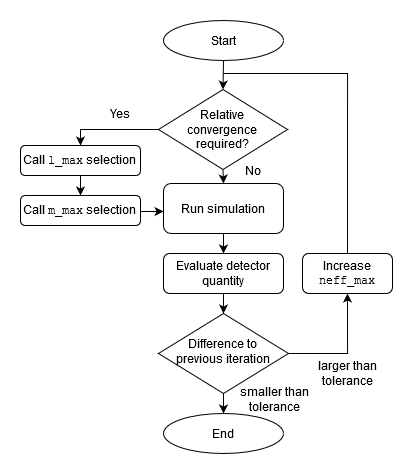

The diagram above was exported from draw.io. Its source (the exported page's mxGraphModel, read from the mxfile embedded in the PNG):
<mxGraphModel dx="1041" dy="1780" grid="1" gridSize="10" guides="1" tooltips="1" connect="1" arrows="1" fold="1" page="1" pageScale="1" pageWidth="827" pageHeight="1169" math="0" shadow="0">
  <root>
    <mxCell id="WIyWlLk6GJQsqaUBKTNV-0" />
    <mxCell id="WIyWlLk6GJQsqaUBKTNV-1" parent="WIyWlLk6GJQsqaUBKTNV-0" />
    <mxCell id="UzbW8IhdwUj0seIO155i-0" value="Call &lt;font face=&quot;Courier New&quot;&gt;l_max&lt;/font&gt; &lt;font face=&quot;Courier New&quot;&gt;&lt;font face=&quot;Helvetica&quot;&gt;selection&lt;/font&gt;&lt;br&gt;&lt;/font&gt;" style="rounded=1;whiteSpace=wrap;html=1;fontSize=12;glass=0;strokeWidth=1;shadow=0;" vertex="1" parent="WIyWlLk6GJQsqaUBKTNV-1">
      <mxGeometry x="463" y="32" width="120" height="30" as="geometry" />
    </mxCell>
    <mxCell id="UzbW8IhdwUj0seIO155i-1" style="edgeStyle=orthogonalEdgeStyle;rounded=0;orthogonalLoop=1;jettySize=auto;html=1;entryX=0.5;entryY=1;entryDx=0;entryDy=0;entryPerimeter=0;" edge="1" parent="WIyWlLk6GJQsqaUBKTNV-1" source="UzbW8IhdwUj0seIO155i-2" target="UzbW8IhdwUj0seIO155i-7">
      <mxGeometry relative="1" as="geometry" />
    </mxCell>
    <mxCell id="UzbW8IhdwUj0seIO155i-2" value="Difference to&lt;br&gt; previous iteration" style="rhombus;whiteSpace=wrap;html=1;shadow=0;fontFamily=Helvetica;fontSize=12;align=center;strokeWidth=1;spacing=6;spacingTop=-4;" vertex="1" parent="WIyWlLk6GJQsqaUBKTNV-1">
      <mxGeometry x="601" y="200" width="130" height="80" as="geometry" />
    </mxCell>
    <mxCell id="UzbW8IhdwUj0seIO155i-3" value="Evaluate detector quantity" style="rounded=1;whiteSpace=wrap;html=1;" vertex="1" parent="WIyWlLk6GJQsqaUBKTNV-1">
      <mxGeometry x="606" y="140" width="120" height="40" as="geometry" />
    </mxCell>
    <mxCell id="UzbW8IhdwUj0seIO155i-5" value="" style="endArrow=classic;html=1;exitX=0.5;exitY=1;exitDx=0;exitDy=0;" edge="1" parent="WIyWlLk6GJQsqaUBKTNV-1" source="UzbW8IhdwUj0seIO155i-3" target="UzbW8IhdwUj0seIO155i-2">
      <mxGeometry width="50" height="50" relative="1" as="geometry">
        <mxPoint x="836" y="310" as="sourcePoint" />
        <mxPoint x="886" y="260" as="targetPoint" />
      </mxGeometry>
    </mxCell>
    <mxCell id="UzbW8IhdwUj0seIO155i-6" style="edgeStyle=orthogonalEdgeStyle;rounded=0;orthogonalLoop=1;jettySize=auto;html=1;exitX=0.5;exitY=0;exitDx=0;exitDy=0;endArrow=none;endFill=0;" edge="1" parent="WIyWlLk6GJQsqaUBKTNV-1" source="UzbW8IhdwUj0seIO155i-7">
      <mxGeometry relative="1" as="geometry">
        <Array as="points">
          <mxPoint x="791" y="-40" />
          <mxPoint x="666" y="-40" />
        </Array>
        <mxPoint x="666" y="-40" as="targetPoint" />
      </mxGeometry>
    </mxCell>
    <mxCell id="UzbW8IhdwUj0seIO155i-7" value="Increase &lt;font face=&quot;Courier New&quot;&gt;neff_max&lt;/font&gt;" style="rounded=1;whiteSpace=wrap;html=1;" vertex="1" parent="WIyWlLk6GJQsqaUBKTNV-1">
      <mxGeometry x="745" y="140" width="90" height="40" as="geometry" />
    </mxCell>
    <mxCell id="UzbW8IhdwUj0seIO155i-8" value="larger than tolerance" style="text;html=1;strokeColor=none;fillColor=none;align=center;verticalAlign=middle;whiteSpace=wrap;rounded=0;" vertex="1" parent="WIyWlLk6GJQsqaUBKTNV-1">
      <mxGeometry x="750" y="250" width="80" height="20" as="geometry" />
    </mxCell>
    <mxCell id="UzbW8IhdwUj0seIO155i-9" value="Start" style="ellipse;whiteSpace=wrap;html=1;" vertex="1" parent="WIyWlLk6GJQsqaUBKTNV-1">
      <mxGeometry x="606" y="-93" width="120" height="40" as="geometry" />
    </mxCell>
    <mxCell id="UzbW8IhdwUj0seIO155i-10" value="" style="endArrow=classic;html=1;exitX=0.5;exitY=1;exitDx=0;exitDy=0;entryX=0.5;entryY=0;entryDx=0;entryDy=0;" edge="1" parent="WIyWlLk6GJQsqaUBKTNV-1" source="UzbW8IhdwUj0seIO155i-9" target="UzbW8IhdwUj0seIO155i-14">
      <mxGeometry width="50" height="50" relative="1" as="geometry">
        <mxPoint x="546" y="130" as="sourcePoint" />
        <mxPoint x="596" y="80" as="targetPoint" />
      </mxGeometry>
    </mxCell>
    <mxCell id="UzbW8IhdwUj0seIO155i-11" value="End" style="ellipse;whiteSpace=wrap;html=1;" vertex="1" parent="WIyWlLk6GJQsqaUBKTNV-1">
      <mxGeometry x="606" y="300" width="120" height="40" as="geometry" />
    </mxCell>
    <mxCell id="UzbW8IhdwUj0seIO155i-12" value="" style="endArrow=classic;html=1;exitX=0.5;exitY=1;exitDx=0;exitDy=0;entryX=0.5;entryY=0;entryDx=0;entryDy=0;" edge="1" parent="WIyWlLk6GJQsqaUBKTNV-1" source="UzbW8IhdwUj0seIO155i-2" target="UzbW8IhdwUj0seIO155i-11">
      <mxGeometry width="50" height="50" relative="1" as="geometry">
        <mxPoint x="696" y="330" as="sourcePoint" />
        <mxPoint x="746" y="280" as="targetPoint" />
      </mxGeometry>
    </mxCell>
    <mxCell id="UzbW8IhdwUj0seIO155i-13" value="smaller than tolerance" style="text;html=1;strokeColor=none;fillColor=none;align=center;verticalAlign=middle;whiteSpace=wrap;rounded=0;" vertex="1" parent="WIyWlLk6GJQsqaUBKTNV-1">
      <mxGeometry x="677" y="276" width="80" height="20" as="geometry" />
    </mxCell>
    <mxCell id="UzbW8IhdwUj0seIO155i-14" value="Relative&lt;br&gt;&lt;div&gt; convergence &lt;br&gt;&lt;/div&gt;&lt;div&gt;required?&lt;/div&gt;" style="rhombus;whiteSpace=wrap;html=1;" vertex="1" parent="WIyWlLk6GJQsqaUBKTNV-1">
      <mxGeometry x="601" y="-24" width="129" height="80" as="geometry" />
    </mxCell>
    <mxCell id="UzbW8IhdwUj0seIO155i-16" value="Run simulation" style="rounded=1;whiteSpace=wrap;html=1;fontSize=12;glass=0;strokeWidth=1;shadow=0;" vertex="1" parent="WIyWlLk6GJQsqaUBKTNV-1">
      <mxGeometry x="606" y="70" width="120" height="50" as="geometry" />
    </mxCell>
    <mxCell id="UzbW8IhdwUj0seIO155i-30" value="" style="endArrow=classic;html=1;exitX=0;exitY=0.5;exitDx=0;exitDy=0;entryX=0.5;entryY=0;entryDx=0;entryDy=0;edgeStyle=orthogonalEdgeStyle;rounded=0;" edge="1" parent="WIyWlLk6GJQsqaUBKTNV-1" source="UzbW8IhdwUj0seIO155i-14" target="UzbW8IhdwUj0seIO155i-0">
      <mxGeometry width="50" height="50" relative="1" as="geometry">
        <mxPoint x="520" y="70" as="sourcePoint" />
        <mxPoint x="570" y="20" as="targetPoint" />
      </mxGeometry>
    </mxCell>
    <mxCell id="UzbW8IhdwUj0seIO155i-31" value="" style="endArrow=classic;html=1;exitX=0.5;exitY=1;exitDx=0;exitDy=0;entryX=0.5;entryY=0;entryDx=0;entryDy=0;edgeStyle=orthogonalEdgeStyle;rounded=0;" edge="1" parent="WIyWlLk6GJQsqaUBKTNV-1" source="UzbW8IhdwUj0seIO155i-0" target="UzbW8IhdwUj0seIO155i-36">
      <mxGeometry width="50" height="50" relative="1" as="geometry">
        <mxPoint x="490" y="210" as="sourcePoint" />
        <mxPoint x="540" y="160" as="targetPoint" />
        <Array as="points" />
      </mxGeometry>
    </mxCell>
    <mxCell id="UzbW8IhdwUj0seIO155i-32" value="" style="endArrow=classic;html=1;exitX=0.5;exitY=1;exitDx=0;exitDy=0;entryX=0.5;entryY=0;entryDx=0;entryDy=0;" edge="1" parent="WIyWlLk6GJQsqaUBKTNV-1" source="UzbW8IhdwUj0seIO155i-14" target="UzbW8IhdwUj0seIO155i-16">
      <mxGeometry width="50" height="50" relative="1" as="geometry">
        <mxPoint x="580" y="80" as="sourcePoint" />
        <mxPoint x="630" y="30" as="targetPoint" />
      </mxGeometry>
    </mxCell>
    <mxCell id="UzbW8IhdwUj0seIO155i-33" value="" style="endArrow=classic;html=1;exitX=0.5;exitY=1;exitDx=0;exitDy=0;entryX=0.5;entryY=0;entryDx=0;entryDy=0;" edge="1" parent="WIyWlLk6GJQsqaUBKTNV-1" source="UzbW8IhdwUj0seIO155i-16" target="UzbW8IhdwUj0seIO155i-3">
      <mxGeometry width="50" height="50" relative="1" as="geometry">
        <mxPoint x="660" y="170" as="sourcePoint" />
        <mxPoint x="710" y="120" as="targetPoint" />
      </mxGeometry>
    </mxCell>
    <mxCell id="UzbW8IhdwUj0seIO155i-34" value="Yes" style="text;html=1;strokeColor=none;fillColor=none;align=center;verticalAlign=middle;whiteSpace=wrap;rounded=0;" vertex="1" parent="WIyWlLk6GJQsqaUBKTNV-1">
      <mxGeometry x="543" y="-10" width="40" height="20" as="geometry" />
    </mxCell>
    <mxCell id="UzbW8IhdwUj0seIO155i-35" value="No" style="text;html=1;strokeColor=none;fillColor=none;align=center;verticalAlign=middle;whiteSpace=wrap;rounded=0;" vertex="1" parent="WIyWlLk6GJQsqaUBKTNV-1">
      <mxGeometry x="676" y="47" width="40" height="20" as="geometry" />
    </mxCell>
    <mxCell id="UzbW8IhdwUj0seIO155i-38" value="" style="edgeStyle=orthogonalEdgeStyle;rounded=0;orthogonalLoop=1;jettySize=auto;html=1;endArrow=classic;endFill=1;" edge="1" parent="WIyWlLk6GJQsqaUBKTNV-1" source="UzbW8IhdwUj0seIO155i-36" target="UzbW8IhdwUj0seIO155i-16">
      <mxGeometry relative="1" as="geometry">
        <Array as="points">
          <mxPoint x="606" y="98" />
        </Array>
      </mxGeometry>
    </mxCell>
    <mxCell id="UzbW8IhdwUj0seIO155i-36" value="Call &lt;font face=&quot;Courier New&quot;&gt;m_max&lt;font face=&quot;Helvetica&quot;&gt; selection&lt;/font&gt;&lt;br&gt;&lt;/font&gt;" style="rounded=1;whiteSpace=wrap;html=1;fontSize=12;glass=0;strokeWidth=1;shadow=0;" vertex="1" parent="WIyWlLk6GJQsqaUBKTNV-1">
      <mxGeometry x="463" y="82" width="120" height="30" as="geometry" />
    </mxCell>
  </root>
</mxGraphModel>